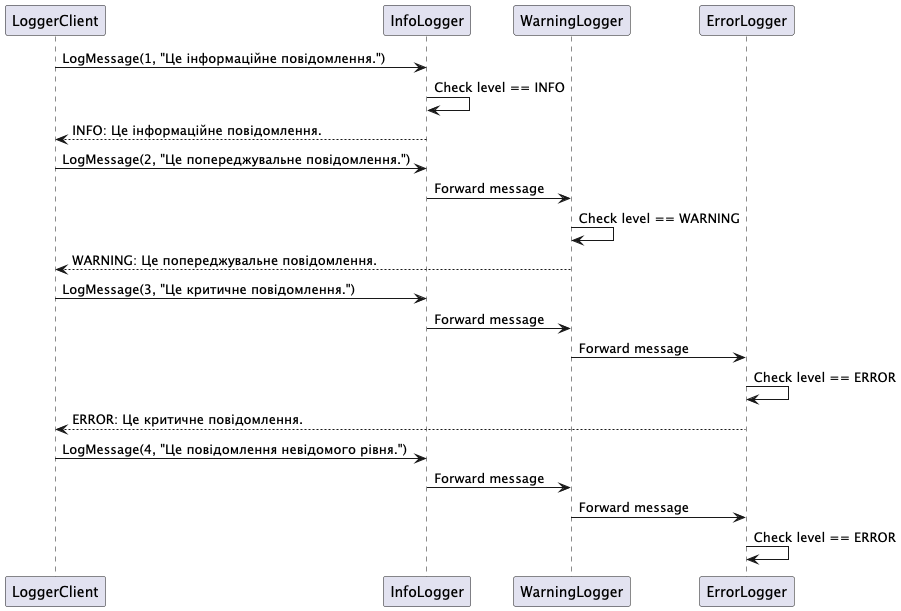

The diagram above was rendered by PlantUML. Its source (embedded in the PNG):
@startuml
participant "LoggerClient" as Client
participant "InfoLogger" as Info
participant "WarningLogger" as Warning
participant "ErrorLogger" as Error

Client -> Info: LogMessage(1, "Це інформаційне повідомлення.")
Info -> Info: Check level == INFO
Info --> Client: INFO: Це інформаційне повідомлення.

Client -> Info: LogMessage(2, "Це попереджувальне повідомлення.")
Info -> Warning: Forward message
Warning -> Warning: Check level == WARNING
Warning --> Client: WARNING: Це попереджувальне повідомлення.

Client -> Info: LogMessage(3, "Це критичне повідомлення.")
Info -> Warning: Forward message
Warning -> Error: Forward message
Error -> Error: Check level == ERROR
Error --> Client: ERROR: Це критичне повідомлення.

Client -> Info: LogMessage(4, "Це повідомлення невідомого рівня.")
Info -> Warning: Forward message
Warning -> Error: Forward message
Error -> Error: Check level == ERROR
@enduml